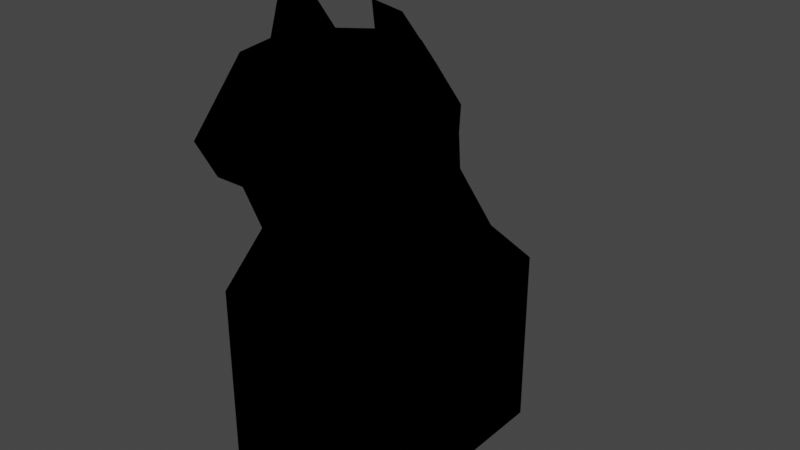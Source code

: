 # Source: cat.blend  (saved by Blender 2.83.19; exported with 4.5.12 LTS)
import bpy
from mathutils import Matrix  # noqa: F401  (used for matrix-valued properties, if any)

bpy.ops.wm.read_factory_settings(use_empty=True)
scene = bpy.context.scene
scene.name = 'Scene'

# ---- collections
col_collection = bpy.data.collections.new('Collection'); scene.collection.children.link(col_collection)

# ---- materials (node trees are filled in below, after node groups)
mat_material = bpy.data.materials.new('Material')
mat_material.alpha_threshold = 0.0
mat_material.use_transparent_shadow = False
mat_material.diffuse_color = (0.0, 0.0, 0.0, 1.0)
mat_material.line_color = (0.0, 0.0, 0.0, 1.0)

# ---- material node trees

# ---- world
world_world = bpy.data.worlds.new('World'); scene.world = world_world
world_world.use_nodes = True; world_world.node_tree.nodes.clear()
_N = world_world.node_tree.nodes; _L = world_world.node_tree.links
n0 = _N.new('ShaderNodeOutputWorld'); n0.name = 'World Output'; n0.location = (300, 300)
n1 = _N.new('ShaderNodeBackground'); n1.name = 'Background'; n1.location = (10, 300)
n1.inputs[0].default_value = (0.05088, 0.05088, 0.05088, 1.0)
_L.new(n1.outputs[0], n0.inputs[0])
n0.is_active_output = True
world_world.color = (0.05088, 0.05088, 0.05088)
world_world.use_sun_shadow = False
world_world.sun_shadow_jitter_overblur = 0.0

# ---- meshes
me_cat = bpy.data.meshes.new('Cat')
me_cat.from_pydata([(1.0, -0.9733, 2.394), (1.0, -0.9733, 0.0), (-1.0, -0.9733, 2.394), (-1.0, -0.9733, 0.0), (1.0, 0.7913, 2.394), (1.0, 0.7913, 0.0), (-1.0, 0.7913, 2.394), (-1.0, 0.7913, 0.0), (-1.0, -1.856, 3.194), (-1.0, -0.09102, 3.194), (1.0, -1.856, 3.194), (1.0, -0.09102, 3.194), (1.0, -1.597, 1.828), (-1.0, -1.597, 1.828), (1.0, -2.48, 2.628), (-1.0, -2.48, 2.628), (-0.9368, -2.249, 4.055), (-0.9172, -0.615, 4.074), (0.9368, -2.249, 4.055), (0.9172, -0.615, 4.074), (-0.7849, -2.912, 4.683), (-0.8323, -0.5395, 4.46), (0.7849, -2.912, 4.683), (0.8323, -0.5395, 4.46), (-0.8526, -0.542, 4.789), (0.8526, -0.542, 4.789), (1.0, -1.597, 0.0), (-1.0, -1.597, 0.0), (1.0, -2.48, 0.0), (-1.0, -2.48, 0.0), (-0.3741, -2.577, 5.396), (-0.9592, -1.596, 5.426), (-0.9122, -2.093, 5.403), (0.3741, -2.577, 5.396), (-0.5174, -2.169, 5.463), (-0.5923, -1.611, 5.535), (0.9592, -1.596, 5.426), (0.9122, -2.093, 5.403), (0.5174, -2.169, 5.463), (-0.5395, -1.012, 5.484), (0.5923, -1.611, 5.535), (-0.8388, -1.526, 6.039), (0.5395, -1.012, 5.484), (-0.443, -1.525, 6.099), (-0.3333, 0.7913, 0.0), (0.8388, -1.526, 6.039), (0.443, -1.525, 6.099), (0.3333, 0.7913, 0.0), (-0.2519, 0.9505, 2.114), (0.3333, -0.9733, 2.034), (-0.3333, -0.9733, 0.0), (-0.3333, -1.856, 3.194), (0.2519, 0.9505, 2.114), (-0.3333, -0.09102, 3.194), (0.3333, -0.9733, 0.0), (0.3333, -1.856, 3.194), (-0.3333, -1.597, 1.828), (-0.3333, -2.48, 2.5), (0.3333, -0.09102, 3.194), (0.3333, -1.597, 1.828), (-0.3339, -2.298, 3.992), (0.3333, -2.48, 2.5), (-0.322, -0.5662, 4.027), (0.3339, -2.298, 3.992), (-0.2603, -3.075, 4.491), (-0.2772, -0.2632, 4.46), (0.322, -0.5662, 4.027), (0.2603, -3.075, 4.491), (-0.1318, -3.095, 4.801), (-0.2842, -0.2575, 4.789), (0.2772, -0.2632, 4.46), (0.1318, -3.095, 4.801), (-0.3333, -1.597, 0.0), (-0.3333, -2.48, 0.0), (0.2842, -0.2575, 4.789), (0.3333, -1.597, 0.0), (-0.3119, -0.5681, 5.415), (0.3333, -2.48, 0.0), (-1.0, -0.9733, 1.674), (0.3119, -0.5681, 5.415), (-1.0, 0.7913, 1.674), (1.0, -0.9733, 1.674), (-0.3333, -0.9733, 2.034), (1.0, 0.7913, 1.674), (-0.3054, 0.846, 1.638), (-0.3201, 1.691, 0.7089), (0.3054, 0.846, 1.638), (0.3201, 1.691, 0.7089), (1.0, -2.48, 1.311), (1.0, -1.597, 0.911), (-1.0, -2.48, 1.311), (-1.0, -1.597, 0.911), (0.3333, -2.48, 2.5), (-0.3333, -2.48, 2.5), (-0.3333, -1.597, 0.911), (0.3333, -1.597, 0.911), (0.9284, -1.085, 5.411), (0.3026, 1.823, 0.9607), (-0.9284, -1.085, 5.411), (-0.3026, 1.823, 0.9607), (7.328e-08, 0.9505, 2.114), (6.772e-09, -1.856, 3.194), (4.928e-08, -0.09102, 3.194), (2.936e-08, -1.597, 1.828), (-1.67e-07, -2.48, 2.5), (-1.511e-07, -2.298, 3.992), (2.949e-10, -0.5662, 4.027), (1.934e-08, -3.075, 4.491), (2.678e-08, -0.2632, 4.46), (1.76e-08, -3.095, 4.801), (2.728e-08, -0.2575, 4.789), (6.414e-08, 0.846, 1.638), (2.43e-08, -0.9733, 2.034), (7.451e-08, 1.646, 0.5768), (2.936e-08, -1.597, 0.911), (-1.67e-07, -2.48, 2.5), (-1.755e-07, -2.577, 5.396), (-3.87e-08, -1.012, 5.484), (2.816e-08, -1.611, 5.535), (1.044e-07, 1.988, 0.8525), (9.289e-08, 1.857, 1.077), (-7.94e-10, -0.5786, 5.41), (8.707e-08, 1.79, 0.8866), (8.227e-08, 1.735, 0.7816), (6.947e-08, 1.589, 0.6407)], [], [(50, 44, 84, 82), (20, 32, 31), (86, 52, 4), (109, 116, 30, 68), (122, 119, 99), (83, 4, 0, 81), (10, 11, 19, 18), (107, 109, 68, 64), (0, 4, 11, 10), (84, 6, 48), (89, 88, 28, 26), (49, 0, 12, 59), (0, 10, 14, 12), (80, 78, 2, 6), (18, 19, 23, 22), (55, 10, 18), (7, 44, 50, 3), (8, 16, 17, 9), (63, 18, 22), (111, 84, 48, 100), (2, 8, 9, 6), (32, 98, 31), (32, 20, 68), (91, 27, 29, 90), (22, 23, 25), (75, 26, 28, 77), (95, 89, 26, 75), (34, 35, 32), (60, 16, 51), (2, 13, 15, 8), (16, 20, 21, 17), (38, 33, 37), (51, 16, 8), (34, 32, 30), (44, 7, 80, 84), (37, 36, 40), (78, 3, 50, 82), (96, 42, 46), (36, 96, 45), (42, 40, 46), (40, 36, 45, 46), (35, 43, 41, 31), (39, 43, 35), (119, 85, 99), (81, 49, 54, 1), (47, 86, 83, 5), (48, 99, 85), (41, 43, 98), (98, 39, 76), (83, 81, 1, 5), (54, 49, 86, 47), (32, 35, 31), (109, 71, 33, 116), (88, 92, 77, 28), (124, 111, 84), (48, 120, 119, 99), (32, 68, 30), (92, 95, 75, 77), (23, 70, 74, 25), (76, 24, 98), (31, 98, 24), (66, 70, 23), (123, 85, 113), (112, 82, 84, 111), (105, 63, 67, 107), (13, 91, 90, 15), (107, 67, 71, 109), (11, 58, 66, 19), (78, 82, 2), (9, 17, 62, 53), (101, 55, 63, 105), (62, 21, 65), (112, 49, 59, 103), (10, 55, 61, 14), (105, 107, 64, 60), (81, 0, 49), (113, 85, 119), (5, 1, 54, 47), (24, 76, 69), (111, 100, 52, 86), (52, 58, 11), (90, 29, 73, 93), (112, 111, 86, 49), (123, 113, 87), (103, 59, 95, 114), (113, 124, 84, 85), (64, 20, 60), (14, 61, 92, 88), (68, 20, 64), (100, 120, 48), (59, 12, 89, 95), (12, 14, 88, 89), (114, 95, 92, 115), (82, 56, 13, 2), (20, 24, 21), (22, 25, 36), (36, 25, 96), (79, 96, 25), (37, 36, 96), (98, 43, 39), (72, 73, 29, 27), (37, 71, 22), (37, 33, 71), (15, 90, 93, 57), (56, 94, 91, 13), (60, 20, 16), (22, 36, 37), (119, 97, 87), (122, 97, 119), (113, 119, 87), (52, 87, 97), (86, 87, 52), (65, 69, 110, 108), (4, 52, 11), (6, 9, 48), (112, 103, 56, 82), (53, 62, 106, 102), (8, 15, 57, 51), (19, 66, 23), (25, 74, 79), (80, 7, 3, 78), (45, 96, 46), (96, 79, 42), (38, 37, 40), (94, 72, 27, 91), (31, 41, 98), (100, 52, 120), (103, 114, 94, 56), (67, 63, 22), (71, 67, 22), (63, 55, 18), (83, 86, 4), (93, 73, 72, 94), (62, 65, 108, 106), (113, 87, 86, 124), (124, 86, 111), (48, 53, 102, 100), (52, 97, 119, 120), (51, 57, 104, 101), (42, 79, 121, 117), (40, 42, 117, 118), (33, 38, 40, 118, 116), (39, 117, 121, 76), (69, 76, 121, 110), (35, 118, 117, 39), (84, 48, 85), (30, 116, 118, 35, 34), (74, 110, 121, 79), (20, 31, 24), (70, 108, 110, 74), (114, 115, 93, 94), (66, 106, 108, 70), (48, 9, 53), (61, 104, 115, 92), (80, 6, 84), (58, 102, 106, 66), (101, 105, 60, 51), (55, 101, 104, 61), (52, 100, 102, 58), (17, 21, 62), (57, 93, 115, 104), (21, 24, 69, 65)])
me_cat.polygons.foreach_set('use_smooth', [True] * 162)
_uv = me_cat.uv_layers.new(name='UVMap')
_uv.uv.foreach_set('vector', [0.375, 0.5833, 0.375, 0.1667, 0.55, 0.1667, 0.55, 0.5833, 0.0, 0.0, 0.0, 0.0, 0.0, 0.0, 0.55, 0.1667, 0.625, 0.1667, 0.625, 0.25, 0.625, 0.625, 0.625, 0.625, 0.625, 0.5833, 0.625, 0.5833, 0.0, 0.0, 0.0, 0.0, 0.0, 0.0, 0.55, 0.25, 0.625, 0.25, 0.625, 0.5, 0.55, 0.5, 0.625, 0.5, 0.625, 0.25, 0.625, 0.25, 0.625, 0.5, 0.625, 0.625, 0.625, 0.625, 0.625, 0.5833, 0.625, 0.5833, 0.625, 0.5, 0.625, 0.25, 0.625, 0.25, 0.625, 0.5, 0.55, 0.1667, 0.625, 0.25, 0.625, 0.1667, 0.625, 0.5, 0.625, 0.5, 0.625, 0.5, 0.625, 0.5, 0.625, 0.5833, 0.625, 0.5, 0.625, 0.5, 0.625, 0.5833, 0.625, 0.5, 0.625, 0.5, 0.625, 0.5, 0.625, 0.5, 0.55, 0.25, 0.55, 0.5, 0.625, 0.5, 0.625, 0.25, 0.625, 0.5, 0.625, 0.25, 0.625, 0.25, 0.625, 0.5, 0.625, 0.5833, 0.625, 0.5, 0.625, 0.5, 0.125, 0.5, 0.125, 0.5833, 0.375, 0.5833, 0.375, 0.5, 0.625, 0.5, 0.625, 0.5, 0.625, 0.25, 0.625, 0.25, 0.625, 0.5833, 0.625, 0.5, 0.625, 0.5, 0.55, 0.125, 0.55, 0.1667, 0.625, 0.1667, 0.625, 0.125, 0.625, 0.5, 0.625, 0.5, 0.625, 0.25, 0.625, 0.25, 0.625, 0.4375, 0.625, 0.3125, 0.625, 0.375, 0.0, 0.0, 0.625, 0.5, 0.625, 0.5833, 0.625, 0.5, 0.625, 0.5, 0.625, 0.5, 0.625, 0.5, 0.625, 0.5, 0.625, 0.25, 0.625, 0.25, 0.625, 0.5833, 0.625, 0.5, 0.625, 0.5, 0.625, 0.5833, 0.625, 0.5833, 0.625, 0.5, 0.625, 0.5, 0.625, 0.5833, 0.6875, 0.5625, 0.75, 0.5625, 0.6875, 0.5, 0.625, 0.5833, 0.625, 0.5, 0.625, 0.5833, 0.625, 0.5, 0.625, 0.5, 0.625, 0.5, 0.625, 0.5, 0.625, 0.5, 0.625, 0.5, 0.625, 0.25, 0.625, 0.25, 0.6875, 0.5625, 0.625, 0.5625, 0.6875, 0.5, 0.625, 0.5833, 0.625, 0.5, 0.625, 0.5, 0.6875, 0.5625, 0.6875, 0.5, 0.625, 0.5625, 0.375, 0.1667, 0.375, 0.25, 0.55, 0.25, 0.55, 0.1667, 0.6875, 0.5, 0.75, 0.5, 0.75, 0.5625, 0.55, 0.5, 0.375, 0.5, 0.375, 0.5833, 0.55, 0.5833, 0.8125, 0.5, 0.8125, 0.5625, 0.8125, 0.5625, 0.625, 0.375, 0.625, 0.3125, 0.625, 0.375, 0.8125, 0.5625, 0.75, 0.5625, 0.8125, 0.5625, 0.75, 0.5625, 0.75, 0.5, 0.75, 0.5, 0.75, 0.5625, 0.75, 0.5625, 0.75, 0.5625, 0.75, 0.5, 0.75, 0.5, 0.8125, 0.5625, 0.8125, 0.5625, 0.75, 0.5625, 0.55, 0.1306, 0.55, 0.1667, 0.55, 0.1667, 0.55, 0.5, 0.55, 0.5833, 0.375, 0.5833, 0.375, 0.5, 0.375, 0.1667, 0.55, 0.1667, 0.55, 0.25, 0.375, 0.25, 0.0, 0.0, 0.55, 0.1667, 0.275, 0.08333, 0.8125, 0.5, 0.8125, 0.5625, 0.8125, 0.5, 0.8125, 0.5, 0.8125, 0.5625, 0.875, 0.5, 0.55, 0.25, 0.55, 0.5, 0.375, 0.5, 0.375, 0.25, 0.375, 0.5833, 0.55, 0.5833, 0.55, 0.1667, 0.375, 0.1667, 0.6875, 0.5, 0.75, 0.5625, 0.75, 0.5, 0.625, 0.625, 0.625, 0.5833, 0.625, 0.5833, 0.625, 0.625, 0.625, 0.5, 0.625, 0.5833, 0.625, 0.5833, 0.625, 0.5, 0.0, 0.0, 0.0, 0.0, 0.0, 0.0, 0.0, 0.0, 0.0, 0.0, 0.0, 0.0, 0.0, 0.0, 0.0, 0.0, 0.625, 0.5833, 0.625, 0.5833, 0.625, 0.5833, 0.625, 0.5833, 0.625, 0.5833, 0.625, 0.5833, 0.625, 0.25, 0.625, 0.1667, 0.625, 0.1667, 0.625, 0.25, 0.0, 0.0, 0.0, 0.0, 0.0, 0.0, 0.625, 0.375, 0.625, 0.3125, 0.625, 0.25, 0.625, 0.1667, 0.625, 0.1667, 0.625, 0.25, 0.55, 0.1175, 0.55, 0.1667, 0.55, 0.1277, 0.0, 0.0, 0.0, 0.0, 0.0, 0.0, 0.0, 0.0, 0.625, 0.625, 0.625, 0.5833, 0.625, 0.5833, 0.625, 0.625, 0.625, 0.5, 0.625, 0.5, 0.625, 0.5, 0.625, 0.5, 0.625, 0.625, 0.625, 0.5833, 0.625, 0.5833, 0.625, 0.625, 0.625, 0.25, 0.625, 0.1667, 0.625, 0.1667, 0.625, 0.25, 0.55, 0.5, 0.625, 0.5833, 0.625, 0.5, 0.625, 0.25, 0.625, 0.25, 0.625, 0.1667, 0.625, 0.1667, 0.625, 0.625, 0.625, 0.5833, 0.625, 0.5833, 0.625, 0.625, 0.625, 0.1667, 0.625, 0.25, 0.625, 0.1667, 0.625, 0.625, 0.625, 0.5833, 0.625, 0.5833, 0.625, 0.625, 0.625, 0.5, 0.625, 0.5833, 0.625, 0.5833, 0.625, 0.5, 0.625, 0.625, 0.625, 0.625, 0.625, 0.5833, 0.625, 0.5833, 0.55, 0.5, 0.625, 0.5, 0.55, 0.5833, 0.55, 0.1277, 0.55, 0.1667, 0.55, 0.1306, 0.125, 0.5, 0.375, 0.5, 0.375, 0.5833, 0.125, 0.5833, 0.625, 0.25, 0.625, 0.25, 0.625, 0.1667, 0.55, 0.125, 0.625, 0.125, 0.625, 0.1667, 0.55, 0.1667, 0.625, 0.1667, 0.625, 0.1667, 0.625, 0.25, 0.625, 0.5, 0.625, 0.5, 0.625, 0.5833, 0.625, 0.5833, 0.0, 0.0, 0.0, 0.0, 0.0, 0.0, 0.0, 0.0, 0.55, 0.1175, 0.55, 0.1277, 0.55, 0.1667, 0.625, 0.625, 0.625, 0.5833, 0.625, 0.5833, 0.625, 0.625, 0.532, 0.1223, 0.5124, 0.1165, 0.0, 0.0, 0.275, 0.08333, 0.625, 0.5833, 0.625, 0.5, 0.625, 0.5833, 0.625, 0.5, 0.625, 0.5833, 0.625, 0.5833, 0.625, 0.5, 0.625, 0.5833, 0.625, 0.5, 0.625, 0.5833, 0.625, 0.125, 0.1022, 0.02725, 0.625, 0.1667, 0.625, 0.5833, 0.625, 0.5, 0.625, 0.5, 0.625, 0.5833, 0.625, 0.5, 0.625, 0.5, 0.625, 0.5, 0.625, 0.5, 0.625, 0.625, 0.625, 0.5833, 0.625, 0.5833, 0.625, 0.625, 0.625, 0.5833, 0.625, 0.5833, 0.625, 0.5, 0.625, 0.5, 0.625, 0.5, 0.625, 0.25, 0.625, 0.25, 0.625, 0.5, 0.625, 0.25, 0.625, 0.375, 0.625, 0.375, 0.625, 0.25, 0.625, 0.3125, 0.0, 0.0, 0.0, 0.0, 0.0, 0.0, 0.625, 0.4375, 0.625, 0.375, 0.625, 0.3125, 0.8125, 0.5, 0.8125, 0.5625, 0.8125, 0.5625, 0.625, 0.5833, 0.625, 0.5833, 0.625, 0.5, 0.625, 0.5, 0.0, 0.0, 0.625, 0.5833, 0.625, 0.5, 0.0, 0.0, 0.625, 0.5833, 0.625, 0.5833, 0.625, 0.5, 0.625, 0.5, 0.625, 0.5833, 0.625, 0.5833, 0.625, 0.5833, 0.625, 0.5833, 0.625, 0.5, 0.625, 0.5, 0.625, 0.5833, 0.625, 0.5, 0.625, 0.5, 0.0, 0.0, 0.0, 0.0, 0.0, 0.0, 0.55, 0.1308, 0.55, 0.1667, 0.55, 0.1667, 0.0, 0.0, 0.0, 0.0, 0.0, 0.0, 0.55, 0.1277, 0.55, 0.1306, 0.55, 0.1667, 0.0, 0.0, 0.275, 0.08333, 0.55, 0.1667, 0.0, 0.0, 0.275, 0.08333, 0.0, 0.0, 0.625, 0.1667, 0.625, 0.1667, 0.625, 0.125, 0.625, 0.125, 0.625, 0.25, 0.625, 0.1667, 0.625, 0.25, 0.625, 0.25, 0.625, 0.25, 0.625, 0.1667, 0.625, 0.625, 0.625, 0.625, 0.625, 0.5833, 0.625, 0.5833, 0.625, 0.1667, 0.625, 0.1667, 0.625, 0.125, 0.625, 0.125, 0.625, 0.5, 0.625, 0.5, 0.625, 0.5833, 0.625, 0.5833, 0.625, 0.25, 0.625, 0.1667, 0.625, 0.25, 0.625, 0.25, 0.625, 0.1667, 0.625, 0.25, 0.55, 0.25, 0.375, 0.25, 0.375, 0.5, 0.55, 0.5, 0.8125, 0.5, 0.8125, 0.5, 0.8125, 0.5625, 0.8125, 0.5, 0.875, 0.5, 0.8125, 0.5625, 0.6875, 0.5625, 0.6875, 0.5, 0.75, 0.5625, 0.625, 0.5833, 0.625, 0.5833, 0.625, 0.5, 0.625, 0.5, 0.625, 0.375, 0.625, 0.375, 0.625, 0.3125, 0.625, 0.125, 0.625, 0.1667, 0.1022, 0.02725, 0.625, 0.625, 0.625, 0.625, 0.625, 0.5833, 0.625, 0.5833, 0.625, 0.5833, 0.625, 0.5833, 0.625, 0.5, 0.625, 0.5833, 0.625, 0.5833, 0.625, 0.5, 0.625, 0.5833, 0.625, 0.5833, 0.625, 0.5, 0.55, 0.25, 0.55, 0.1667, 0.625, 0.25, 0.625, 0.5833, 0.625, 0.5833, 0.625, 0.5833, 0.625, 0.5833, 0.625, 0.1667, 0.625, 0.1667, 0.625, 0.125, 0.625, 0.125, 0.532, 0.1223, 0.275, 0.08333, 0.0, 0.0, 0.5124, 0.1165, 0.0, 0.0, 0.0, 0.0, 0.0, 0.0, 0.625, 0.1667, 0.625, 0.1667, 0.625, 0.125, 0.625, 0.125, 0.0, 0.0, 0.0, 0.0, 0.0, 0.0, 0.0, 0.0, 0.625, 0.5833, 0.625, 0.5833, 0.625, 0.625, 0.625, 0.625, 0.8125, 0.5625, 0.875, 0.5625, 0.875, 0.608, 0.8125, 0.625, 0.75, 0.5625, 0.8125, 0.5625, 0.8125, 0.625, 0.75, 0.625, 0.625, 0.5625, 0.6875, 0.5625, 0.75, 0.5625, 0.75, 0.625, 0.625, 0.6146, 0.8125, 0.5625, 0.8125, 0.625, 0.875, 0.608, 0.875, 0.5625, 0.625, 0.1667, 0.625, 0.1667, 0.625, 0.1363, 0.625, 0.125, 0.75, 0.5625, 0.75, 0.625, 0.8125, 0.625, 0.8125, 0.5625, 0.0, 0.0, 0.0, 0.0, 0.275, 0.08333, 0.625, 0.5625, 0.625, 0.6146, 0.75, 0.625, 0.75, 0.5625, 0.6875, 0.5625, 0.625, 0.1667, 0.625, 0.125, 0.625, 0.1363, 0.625, 0.1667, 0.625, 0.5, 0.625, 0.375, 0.625, 0.25, 0.625, 0.1667, 0.625, 0.125, 0.625, 0.125, 0.625, 0.1667, 0.625, 0.625, 0.625, 0.625, 0.625, 0.5833, 0.625, 0.5833, 0.625, 0.1667, 0.625, 0.125, 0.625, 0.125, 0.625, 0.1667, 0.625, 0.1667, 0.625, 0.25, 0.625, 0.1667, 0.625, 0.5833, 0.625, 0.625, 0.625, 0.625, 0.625, 0.5833, 0.55, 0.25, 0.625, 0.25, 0.55, 0.1667, 0.625, 0.1667, 0.625, 0.125, 0.625, 0.125, 0.625, 0.1667, 0.625, 0.625, 0.625, 0.625, 0.625, 0.5833, 0.625, 0.5833, 0.625, 0.5833, 0.625, 0.625, 0.625, 0.625, 0.625, 0.5833, 0.625, 0.1667, 0.625, 0.125, 0.625, 0.125, 0.625, 0.1667, 0.625, 0.25, 0.625, 0.25, 0.625, 0.1667, 0.625, 0.5833, 0.625, 0.5833, 0.625, 0.625, 0.625, 0.625, 0.625, 0.25, 0.625, 0.25, 0.625, 0.1667, 0.625, 0.1667])
me_cat.materials.append(mat_material)
me_cat.use_remesh_preserve_volume = False
me_cat.use_remesh_preserve_attributes = False
me_cat.use_mirror_vertex_groups = False
me_cat.update()

# ---- objects
ob_cat = bpy.data.objects.new('Cat', me_cat)

# ---- transforms, parenting, visibility, modifiers, constraints
ob_cat.location = (0.0, 0.0, 0.0)
ob_cat.lock_rotations_4d = False
ob_cat.empty_display_type = 'ARROWS'
ob_cat.lineart.crease_threshold = 0.0

# ---- collection membership
col_collection.objects.link(ob_cat)

# ---- scene / render settings (as saved in the file)
scene.frame_start = 1; scene.frame_end = 250; scene.frame_set(12)
scene.render.engine = 'BLENDER_EEVEE_NEXT'
scene.cycles.use_denoising = False
scene.cycles.samples = 128
scene.cycles.sampling_pattern = 'TABULATED_SOBOL'
scene.cycles.use_adaptive_sampling = False
scene.cycles.use_light_tree = False
scene.view_settings.view_transform = 'Filmic'
bpy.context.view_layer.update()

# ---- added for rendering (the .blend has no active camera and no usable light): camera, sun
cam_auto = bpy.data.cameras.new('AutoCamera')
cam_auto.lens = 50.0
cam_auto.sensor_width = 36.0
cam_auto.clip_end = 1000.0
ob_auto_camera = bpy.data.objects.new('AutoCamera', cam_auto)
scene.collection.objects.link(ob_auto_camera)
ob_auto_camera.location = (7.57569, -9.64452, 9.11018)
ob_auto_camera.rotation_euler = (1.09748, -7.21219e-08, 0.694738)
scene.camera = ob_auto_camera
light_auto_sun = bpy.data.lights.new('AutoSun', 'SUN')
light_auto_sun.energy = 3.0
light_auto_sun.angle = 0.0523599
ob_auto_sun = bpy.data.objects.new('AutoSun', light_auto_sun)
scene.collection.objects.link(ob_auto_sun)
ob_auto_sun.rotation_euler = (0.872665, 0.174533, 0.523599)
bpy.context.view_layer.update()
